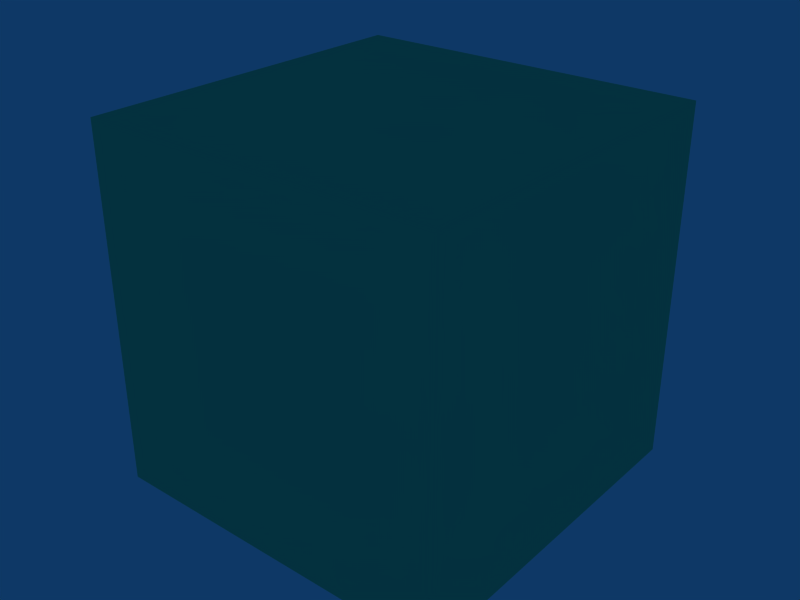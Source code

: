 # Source: morse_object_tracker.blend  (saved by Blender 2.56.0; exported with 4.5.12 LTS)
import bpy
from mathutils import Matrix  # noqa: F401  (used for matrix-valued properties, if any)

bpy.ops.wm.read_factory_settings(use_empty=True)
scene = bpy.context.scene
scene.name = 'Scene'

# ---- collections
col_collection_1 = bpy.data.collections.new('Collection 1'); scene.collection.children.link(col_collection_1)

# ---- materials (node trees are filled in below, after node groups)
mat_accelmat = bpy.data.materials.new('AccelMat')
mat_accelmat.alpha_threshold = 0.0
mat_accelmat.diffuse_color = (0.2965, 0.8616, 0.6114, 1.0)
mat_accelmat.roughness = 0.5
mat_accelmat.line_color = (0.0, 0.0, 0.0, 1.0)

# ---- material node trees

# ---- world
world_world = bpy.data.worlds.new('World'); scene.world = world_world
world_world.color = (0.05656, 0.2208, 0.4)
world_world.use_sun_shadow = False
world_world.sun_shadow_jitter_overblur = 0.0
world_world.cycles.sampling_method = 'MANUAL'
world_world.cycles.sample_map_resolution = 256

# ---- meshes
me_cube = bpy.data.meshes.new('Cube')
me_cube.from_pydata([(0.1, 0.1, -0.1), (0.1, -0.1, -0.1), (-0.1, -0.1, -0.1), (-0.1, 0.1, -0.1), (0.1, 0.1, 0.1), (0.1, -0.1, 0.1), (-0.1, -0.1, 0.1), (-0.1, 0.1, 0.1)], [], [(0, 1, 2, 3), (4, 7, 6, 5), (0, 4, 5, 1), (1, 5, 6, 2), (2, 6, 7, 3), (4, 0, 3, 7)])
me_cube.materials.append(mat_accelmat)
me_cube.use_remesh_preserve_volume = False
me_cube.use_remesh_preserve_attributes = False
me_cube.use_mirror_vertex_groups = False
me_cube.update()

# ---- objects
ob_object_tracker = bpy.data.objects.new('Object_tracker', None)
ob_tracker_box = bpy.data.objects.new('Tracker_box', me_cube)

# ---- transforms, parenting, visibility, modifiers, constraints
ob_object_tracker.location = (0.0, 0.0, 0.0)
ob_object_tracker.lock_rotations_4d = False
ob_object_tracker.empty_display_type = 'ARROWS'
ob_object_tracker.empty_image_offset = (0.0, 0.0)
ob_object_tracker.lineart.crease_threshold = 0.0
ob_tracker_box.parent = ob_object_tracker
ob_tracker_box.location = (0.0, 0.0, 0.1)
ob_tracker_box.empty_display_type = 'ARROWS'
ob_tracker_box.lineart.crease_threshold = 0.0

# ---- collection membership
col_collection_1.objects.link(ob_object_tracker)
col_collection_1.objects.link(ob_tracker_box)

# ---- scene / render settings (as saved in the file)
scene.frame_start = 1; scene.frame_end = 250; scene.frame_set(1)
scene.render.engine = 'BLENDER_EEVEE_NEXT'
scene.render.image_settings.file_format = 'JPEG'
scene.render.image_settings.color_mode = 'RGB'
scene.render.image_settings.compression = 90
scene.render.resolution_x = 800
scene.render.resolution_y = 600
scene.render.pixel_aspect_x = 100.0
scene.render.pixel_aspect_y = 100.0
scene.render.fps = 25
scene.render.dither_intensity = 0.0
scene.render.use_compositing = False
scene.render.use_sequencer = False
scene.render.bake_margin = 2
scene.render.bake_bias = 0.0
scene.render.use_stamp_time = False
scene.render.use_stamp_date = False
scene.render.use_stamp_frame = False
scene.render.use_stamp_camera = False
scene.render.use_stamp_scene = False
scene.render.use_stamp_filename = False
scene.render.use_stamp_render_time = False
scene.render.stamp_font_size = 0
scene.cycles.use_denoising = False
scene.cycles.samples = 10
scene.cycles.sampling_pattern = 'TABULATED_SOBOL'
scene.cycles.light_sampling_threshold = 0.0
scene.cycles.use_adaptive_sampling = False
scene.cycles.use_light_tree = False
scene.cycles.blur_glossy = 0.0
scene.cycles.volume_bounces = 1
scene.cycles.pixel_filter_type = 'GAUSSIAN'
scene.cycles.sample_clamp_indirect = 0.0
scene.view_settings.view_transform = 'Raw'
bpy.context.view_layer.update()

# ---- added for rendering (the .blend has no active camera): camera
cam_auto = bpy.data.cameras.new('AutoCamera')
cam_auto.lens = 50.0
cam_auto.sensor_width = 36.0
cam_auto.clip_end = 1000.0
ob_auto_camera = bpy.data.objects.new('AutoCamera', cam_auto)
scene.collection.objects.link(ob_auto_camera)
ob_auto_camera.location = (0.320507, -0.384609, 0.356406)
ob_auto_camera.rotation_euler = (1.09748, -7.21219e-08, 0.694738)
scene.camera = ob_auto_camera
bpy.context.view_layer.update()
